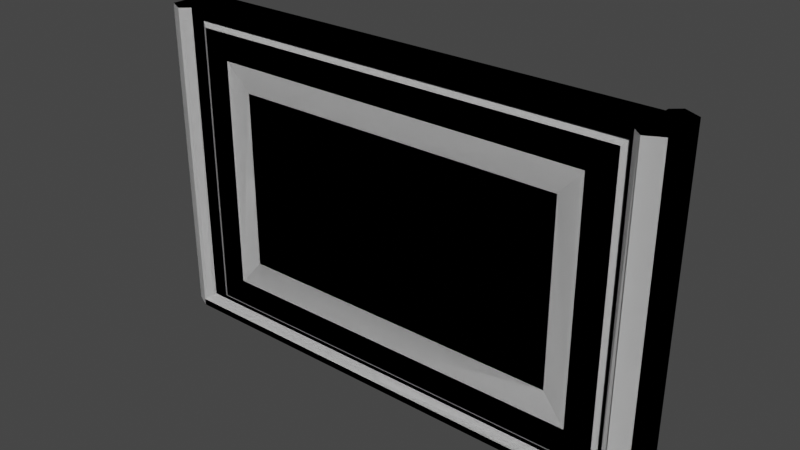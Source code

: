 # Source: Door.blend  (saved by Blender 2.91.10; exported with 4.5.12 LTS)
import bpy
from mathutils import Matrix  # noqa: F401  (used for matrix-valued properties, if any)

bpy.ops.wm.read_factory_settings(use_empty=True)
scene = bpy.context.scene
scene.name = 'Scene'

# ---- collections
col_collection = bpy.data.collections.new('Collection'); scene.collection.children.link(col_collection)
col_mesh = bpy.data.collections.new('Mesh'); scene.collection.children.link(col_mesh)
col_rig = bpy.data.collections.new('Rig'); scene.collection.children.link(col_rig)
col_collision = bpy.data.collections.new('Collision'); scene.collection.children.link(col_collision)
col_extras = bpy.data.collections.new('Extras'); scene.collection.children.link(col_extras)

# ---- materials (node trees are filled in below, after node groups)
mat_door = bpy.data.materials.new('Door')
mat_door.alpha_threshold = 0.0
mat_door.use_transparent_shadow = False
mat_door.line_color = (0.0, 0.0, 0.0, 1.0)
mat_doordetail = bpy.data.materials.new('DoorDetail')
mat_doordetail.use_transparent_shadow = False
mat_doorbase = bpy.data.materials.new('DoorBase')
mat_doorbase.use_transparent_shadow = False
mat_door_state = bpy.data.materials.new('Door_State')
mat_door_state.use_transparent_shadow = False

# ---- material node trees
mat_door.use_nodes = True; mat_door.node_tree.nodes.clear()
_N = mat_door.node_tree.nodes; _L = mat_door.node_tree.links
n0 = _N.new('ShaderNodeOutputMaterial'); n0.name = 'Material Output'; n0.location = (300, 300)
n1 = _N.new('ShaderNodeBsdfPrincipled'); n1.name = 'Principled BSDF'; n1.location = (10, 300)
n1.distribution = 'GGX'
n1.subsurface_method = 'BURLEY'
n1.inputs[2].default_value = 0.4
n1.inputs[3].default_value = 1.45
n1.inputs[27].default_value = (0.0, 0.0, 0.0, 1.0)
n1.inputs[28].default_value = 1.0
_L.new(n1.outputs[0], n0.inputs[0])
n0.is_active_output = True
mat_doordetail.use_nodes = True; mat_doordetail.node_tree.nodes.clear()
_N = mat_doordetail.node_tree.nodes; _L = mat_doordetail.node_tree.links
n0 = _N.new('ShaderNodeBsdfPrincipled'); n0.name = 'Principled BSDF'; n0.location = (10, 300)
n0.distribution = 'GGX'
n0.subsurface_method = 'BURLEY'
n0.inputs[3].default_value = 1.45
n0.inputs[27].default_value = (0.0, 0.0, 0.0, 1.0)
n0.inputs[28].default_value = 1.0
n1 = _N.new('ShaderNodeOutputMaterial'); n1.name = 'Material Output'; n1.location = (300, 300)
_L.new(n0.outputs[0], n1.inputs[0])
n1.is_active_output = True
mat_doorbase.use_nodes = True; mat_doorbase.node_tree.nodes.clear()
_N = mat_doorbase.node_tree.nodes; _L = mat_doorbase.node_tree.links
n0 = _N.new('ShaderNodeBsdfPrincipled'); n0.name = 'Principled BSDF'; n0.location = (10, 300)
n0.distribution = 'GGX'
n0.subsurface_method = 'BURLEY'
n0.inputs[3].default_value = 1.45
n0.inputs[27].default_value = (0.0, 0.0, 0.0, 1.0)
n0.inputs[28].default_value = 1.0
n1 = _N.new('ShaderNodeOutputMaterial'); n1.name = 'Material Output'; n1.location = (300, 300)
_L.new(n0.outputs[0], n1.inputs[0])
n1.is_active_output = True
mat_door_state.use_nodes = True; mat_door_state.node_tree.nodes.clear()
_N = mat_door_state.node_tree.nodes; _L = mat_door_state.node_tree.links
n0 = _N.new('ShaderNodeBsdfPrincipled'); n0.name = 'Principled BSDF'; n0.location = (10, 300)
n0.distribution = 'GGX'
n0.subsurface_method = 'BURLEY'
n0.inputs[3].default_value = 1.45
n0.inputs[27].default_value = (0.0, 0.0, 0.0, 1.0)
n0.inputs[28].default_value = 1.0
n1 = _N.new('ShaderNodeOutputMaterial'); n1.name = 'Material Output'; n1.location = (300, 300)
_L.new(n0.outputs[0], n1.inputs[0])
n1.is_active_output = True

# ---- world
world_world = bpy.data.worlds.new('World'); scene.world = world_world
world_world.use_nodes = True; world_world.node_tree.nodes.clear()
_N = world_world.node_tree.nodes; _L = world_world.node_tree.links
n0 = _N.new('ShaderNodeOutputWorld'); n0.name = 'World Output'; n0.location = (300, 300)
n1 = _N.new('ShaderNodeBackground'); n1.name = 'Background'; n1.location = (10, 300)
n1.inputs[0].default_value = (0.05088, 0.05088, 0.05088, 1.0)
_L.new(n1.outputs[0], n0.inputs[0])
n0.is_active_output = True
world_world.color = (0.05088, 0.05088, 0.05088)
world_world.use_sun_shadow = False
world_world.sun_shadow_jitter_overblur = 0.0

# ---- meshes
me_cube = bpy.data.meshes.new('Cube')
me_cube.from_pydata([(4.06, -0.4161, 5.639), (4.06, -0.4161, 0.6797), (4.739, 0.0, 6.319), (4.739, 0.0, 0.0), (0.0, -0.3568, 6.319), (0.0, -0.3568, 0.0), (0.0, 0.0, 0.0), (0.0, 0.0, 6.319), (4.629, -0.4161, 6.209), (4.629, -0.4161, 0.1102), (0.0, -0.3568, 1.251), (0.0, -0.3568, 5.068), (4.739, -0.3568, 6.319), (4.739, -0.3568, 0.0), (3.565, -0.3568, 5.068), (0.0, -0.4161, 0.1102), (0.0, -0.4161, 6.209), (3.565, -0.3568, 1.251), (0.0, -0.4161, 0.6797), (0.0, -0.4161, 5.639)], [], [(6, 3, 13, 5), (3, 2, 12, 13), (2, 7, 4, 12), (0, 1, 9, 8), (1, 18, 15, 9), (19, 0, 8, 16), (14, 11, 10, 17), (8, 9, 13, 12), (9, 15, 5, 13), (16, 8, 12, 4), (1, 0, 14, 17), (18, 1, 17, 10), (0, 19, 11, 14)])
me_cube.polygons.foreach_set('material_index', [0, 0, 0, 0, 0, 0, 0, 0, 0, 0, 1, 1, 1])
_uv = me_cube.uv_layers.new(name='UVMap')
_uv.uv.foreach_set('vector', [0.25, 0.625, 0.375, 0.625, 0.375, 0.75, 0.25, 0.75, 0.375, 0.625, 0.625, 0.625, 0.625, 0.75, 0.375, 0.75, 0.625, 0.625, 0.75, 0.625, 0.75, 0.75, 0.625, 0.75, 0.5981, 0.7679, 0.4019, 0.7679, 0.3794, 0.7529, 0.6206, 0.7529, 0.4019, 0.7679, 0.4019, 0.8546, 0.3794, 0.8694, 0.3794, 0.7529, 0.5981, 0.8546, 0.5981, 0.7679, 0.6206, 0.7529, 0.6206, 0.8694, 0.5937, 0.7708, 0.5937, 0.8542, 0.4062, 0.8542, 0.4062, 0.7708, 0.6206, 0.7529, 0.3794, 0.7529, 0.375, 0.75, 0.625, 0.75, 0.3794, 0.7529, 0.3794, 0.8694, 0.375, 0.875, 0.375, 0.75, 0.6206, 0.8694, 0.6206, 0.7529, 0.625, 0.75, 0.625, 0.875, 0.4019, 0.7679, 0.5981, 0.7679, 0.5937, 0.7708, 0.4062, 0.7708, 0.4019, 0.8546, 0.4019, 0.7679, 0.4062, 0.7708, 0.4062, 0.8542, 0.5981, 0.7679, 0.5981, 0.8546, 0.5937, 0.8542, 0.5937, 0.7708])
me_cube.materials.append(mat_door)
me_cube.materials.append(mat_doordetail)
me_cube.use_remesh_preserve_volume = False
me_cube.use_remesh_preserve_attributes = False
me_cube.use_mirror_vertex_groups = False
me_cube.update()
me_cube_001 = bpy.data.meshes.new('Cube.001')
me_cube_001.from_pydata([(5.071, -0.6893, -0.1809), (0.0, -0.6893, -0.1809), (4.879, -0.431, 0.09961), (5.071, 0.0, -0.1809), (0.0, -0.431, 0.09961), (0.0, 0.0, -0.1809), (4.912, -0.5846, 0.07185), (5.071, -0.6893, -0.0369), (0.0, -0.6893, -0.0369), (0.0, -0.5216, 0.09961), (4.879, 0.0, 0.09961), (5.071, 0.0, -0.0369), (4.777, -0.5731, 0.0577), (4.777, 0.0, 0.09961), (4.777, -0.431, 0.09961), (0.0, 0.0, 0.04703), (0.0, -0.431, 0.04703), (4.777, 0.0, 0.04703), (4.777, -0.431, 0.04703), (4.777, -0.431, 6.583), (4.879, -0.431, 6.583), (4.879, 0.0, 6.583), (5.071, 0.0, 6.583), (4.929, -0.5653, 6.517), (5.021, -0.6456, 6.517), (4.777, 0.0, 6.583), (4.777, -0.431, 6.374), (4.777, 0.0, 6.374), (0.0, -0.431, 6.374), (0.0, -0.431, 6.583), (0.0, 0.0, 6.583), (0.0, 0.0, 6.374), (5.417, -0.5189, -0.1809), (5.417, 0.0, -0.1809), (5.417, -0.5189, -0.0369), (5.417, 0.0, -0.0369), (5.417, -0.5189, 6.583), (5.417, 0.0, 6.583), (4.777, -0.5216, 0.09961), (0.0, -0.6378, 0.005011), (0.0, -0.5731, 0.0577), (5.038, -0.6263, -0.00914), (4.879, -0.5216, 0.09961), (4.879, -0.5216, 6.583), (5.071, -0.6893, 6.583)], [], [(0, 7, 8, 1), (5, 3, 0, 1), (0, 3, 33, 32), (11, 22, 37, 35), (6, 12, 40, 39, 41), (13, 14, 26, 27), (2, 14, 38, 42), (38, 14, 4, 9), (18, 17, 15, 16), (14, 13, 17, 18), (4, 14, 18, 16), (21, 20, 43, 44, 22), (21, 25, 19, 20), (10, 13, 27, 25, 21), (2, 42, 43, 20), (6, 41, 24, 23), (11, 10, 21, 22), (14, 2, 20, 19, 26), (19, 25, 30, 29), (31, 28, 29, 30), (27, 26, 28, 31), (26, 19, 29, 28), (25, 27, 31, 30), (33, 35, 34, 32), (34, 35, 37, 36), (22, 44, 36, 37), (44, 7, 34, 36), (7, 0, 32, 34), (40, 12, 38, 9), (41, 39, 8, 7), (12, 6, 42, 38), (23, 24, 44, 43), (24, 41, 7, 44), (6, 23, 43, 42)])
me_cube_001.polygons.foreach_set('material_index', [0, 0, 0, 0, 1, 0, 0, 0, 0, 0, 0, 0, 0, 0, 0, 1, 0, 0, 0, 0, 0, 0, 0, 0, 0, 0, 0, 0, 0, 0, 0, 0, 0, 0])
_uv = me_cube_001.uv_layers.new(name='UVMap')
_uv.uv.foreach_set('vector', [0.375, 0.75, 0.5496, 0.75, 0.5496, 0.875, 0.375, 0.875, 0.25, 0.625, 0.375, 0.625, 0.375, 0.75, 0.25, 0.75, 0.375, 0.75, 0.375, 0.625, 0.375, 0.625, 0.375, 0.75, 0.0, 0.0, 0.0, 0.0, 0.0, 0.0, 0.0, 0.0, 0.6054, 0.7535, 0.6019, 0.7579, 0.6019, 0.8734, 0.5728, 0.8734, 0.5692, 0.7512, 0.6328, 0.625, 0.6334, 0.6723, 0.6334, 0.6723, 0.6328, 0.625, 0.6297, 0.6723, 0.6334, 0.6723, 0.6335, 0.7196, 0.6297, 0.7196, 0.6335, 0.7196, 0.6334, 0.6723, 0.75, 0.6723, 0.75, 0.7196, 0.6334, 0.6723, 0.6328, 0.625, 0.75, 0.625, 0.75, 0.6723, 0.6334, 0.6723, 0.6328, 0.625, 0.6328, 0.625, 0.6334, 0.6723, 0.75, 0.6723, 0.6334, 0.6723, 0.6334, 0.6723, 0.75, 0.6723, 0.6297, 0.625, 0.6297, 0.6723, 0.6297, 0.7196, 0.5496, 0.75, 0.5496, 0.625, 0.6297, 0.625, 0.6328, 0.625, 0.6334, 0.6723, 0.6297, 0.6723, 0.0, 0.0, 0.0, 0.0, 0.0, 0.0, 0.0, 0.0, 0.0, 0.0, 0.6297, 0.6723, 0.6297, 0.7196, 0.6297, 0.7196, 0.6297, 0.6723, 0.6054, 0.7535, 0.5692, 0.7512, 0.5692, 0.7512, 0.6054, 0.7535, 0.0, 0.0, 0.0, 0.0, 0.0, 0.0, 0.0, 0.0, 0.6334, 0.6723, 0.6297, 0.6723, 0.6297, 0.6723, 0.6334, 0.6723, 0.6334, 0.6723, 0.6334, 0.6723, 0.6328, 0.625, 0.6328, 0.625, 0.6334, 0.6723, 0.6328, 0.625, 0.6334, 0.6723, 0.6334, 0.6723, 0.6328, 0.625, 0.6328, 0.625, 0.6334, 0.6723, 0.6334, 0.6723, 0.6328, 0.625, 0.6334, 0.6723, 0.6334, 0.6723, 0.6334, 0.6723, 0.6334, 0.6723, 0.0, 0.0, 0.0, 0.0, 0.0, 0.0, 0.0, 0.0, 0.375, 0.625, 0.5496, 0.625, 0.5496, 0.75, 0.375, 0.75, 0.5496, 0.75, 0.5496, 0.625, 0.5496, 0.625, 0.5496, 0.75, 0.5496, 0.625, 0.5496, 0.75, 0.5496, 0.75, 0.5496, 0.625, 0.5496, 0.75, 0.5496, 0.75, 0.5496, 0.75, 0.5496, 0.75, 0.5496, 0.75, 0.375, 0.75, 0.375, 0.75, 0.5496, 0.75, 0.6019, 0.8734, 0.6019, 0.7579, 0.625, 0.7585, 0.625, 0.875, 0.5692, 0.7512, 0.5728, 0.8734, 0.5496, 0.875, 0.5496, 0.75, 0.6019, 0.7579, 0.6054, 0.7535, 0.625, 0.7547, 0.625, 0.7585, 0.6054, 0.7535, 0.5692, 0.7512, 0.5496, 0.75, 0.625, 0.7547, 0.5692, 0.7512, 0.5692, 0.7512, 0.5496, 0.75, 0.5496, 0.75, 0.6054, 0.7535, 0.6054, 0.7535, 0.625, 0.7547, 0.625, 0.7547])
me_cube_001.materials.append(mat_doorbase)
me_cube_001.materials.append(mat_door_state)
me_cube_001.use_remesh_fix_poles = True
me_cube_001.use_remesh_preserve_attributes = False
me_cube_001.use_mirror_vertex_groups = False
me_cube_001.update()

# ---- objects
ob_door = bpy.data.objects.new('Door', me_cube)
ob_doorbase = bpy.data.objects.new('DoorBase', me_cube_001)

# ---- transforms, parenting, visibility, modifiers, constraints
ob_door.location = (0.0, 0.0, 0.0)
ob_door.lock_rotations_4d = False
ob_door.empty_display_type = 'ARROWS'
ob_door.lineart.crease_threshold = 0.0
_m = ob_door.modifiers.new('Mirror', 'MIRROR')
_m.use_clip = True
_m = ob_door.modifiers.new('Mirror.001', 'MIRROR')
_m.use_axis = (True, True, False)
_m.use_clip = True
ob_doorbase.location = (0.0, 0.0, 0.0)
ob_doorbase.lineart.crease_threshold = 0.0
_m = ob_doorbase.modifiers.new('Mirror', 'MIRROR')
_m.use_clip = True
_m = ob_doorbase.modifiers.new('Mirror.001', 'MIRROR')
_m.use_axis = (True, True, False)
_m.use_clip = True

# ---- collection membership
col_collection.objects.link(ob_door)
col_collection.objects.link(ob_doorbase)

# ---- scene / render settings (as saved in the file)
scene.frame_start = 1; scene.frame_end = 250; scene.frame_set(1)
scene.render.engine = 'BLENDER_EEVEE_NEXT'
scene.cycles.use_denoising = False
scene.cycles.samples = 128
scene.cycles.sampling_pattern = 'TABULATED_SOBOL'
scene.cycles.use_adaptive_sampling = False
scene.cycles.use_light_tree = False
scene.view_settings.view_transform = 'Filmic'
bpy.context.view_layer.update()

# ---- added for rendering (the .blend has no active camera and no usable light): camera, sun
cam_auto = bpy.data.cameras.new('AutoCamera')
cam_auto.lens = 50.0
cam_auto.sensor_width = 36.0
cam_auto.clip_end = 1000.0
ob_auto_camera = bpy.data.objects.new('AutoCamera', cam_auto)
scene.collection.objects.link(ob_auto_camera)
ob_auto_camera.location = (11.8862, -14.2635, 12.7101)
ob_auto_camera.rotation_euler = (1.09748, -7.21219e-08, 0.694738)
scene.camera = ob_auto_camera
light_auto_sun = bpy.data.lights.new('AutoSun', 'SUN')
light_auto_sun.energy = 3.0
light_auto_sun.angle = 0.0523599
ob_auto_sun = bpy.data.objects.new('AutoSun', light_auto_sun)
scene.collection.objects.link(ob_auto_sun)
ob_auto_sun.rotation_euler = (0.872665, 0.174533, 0.523599)
bpy.context.view_layer.update()
